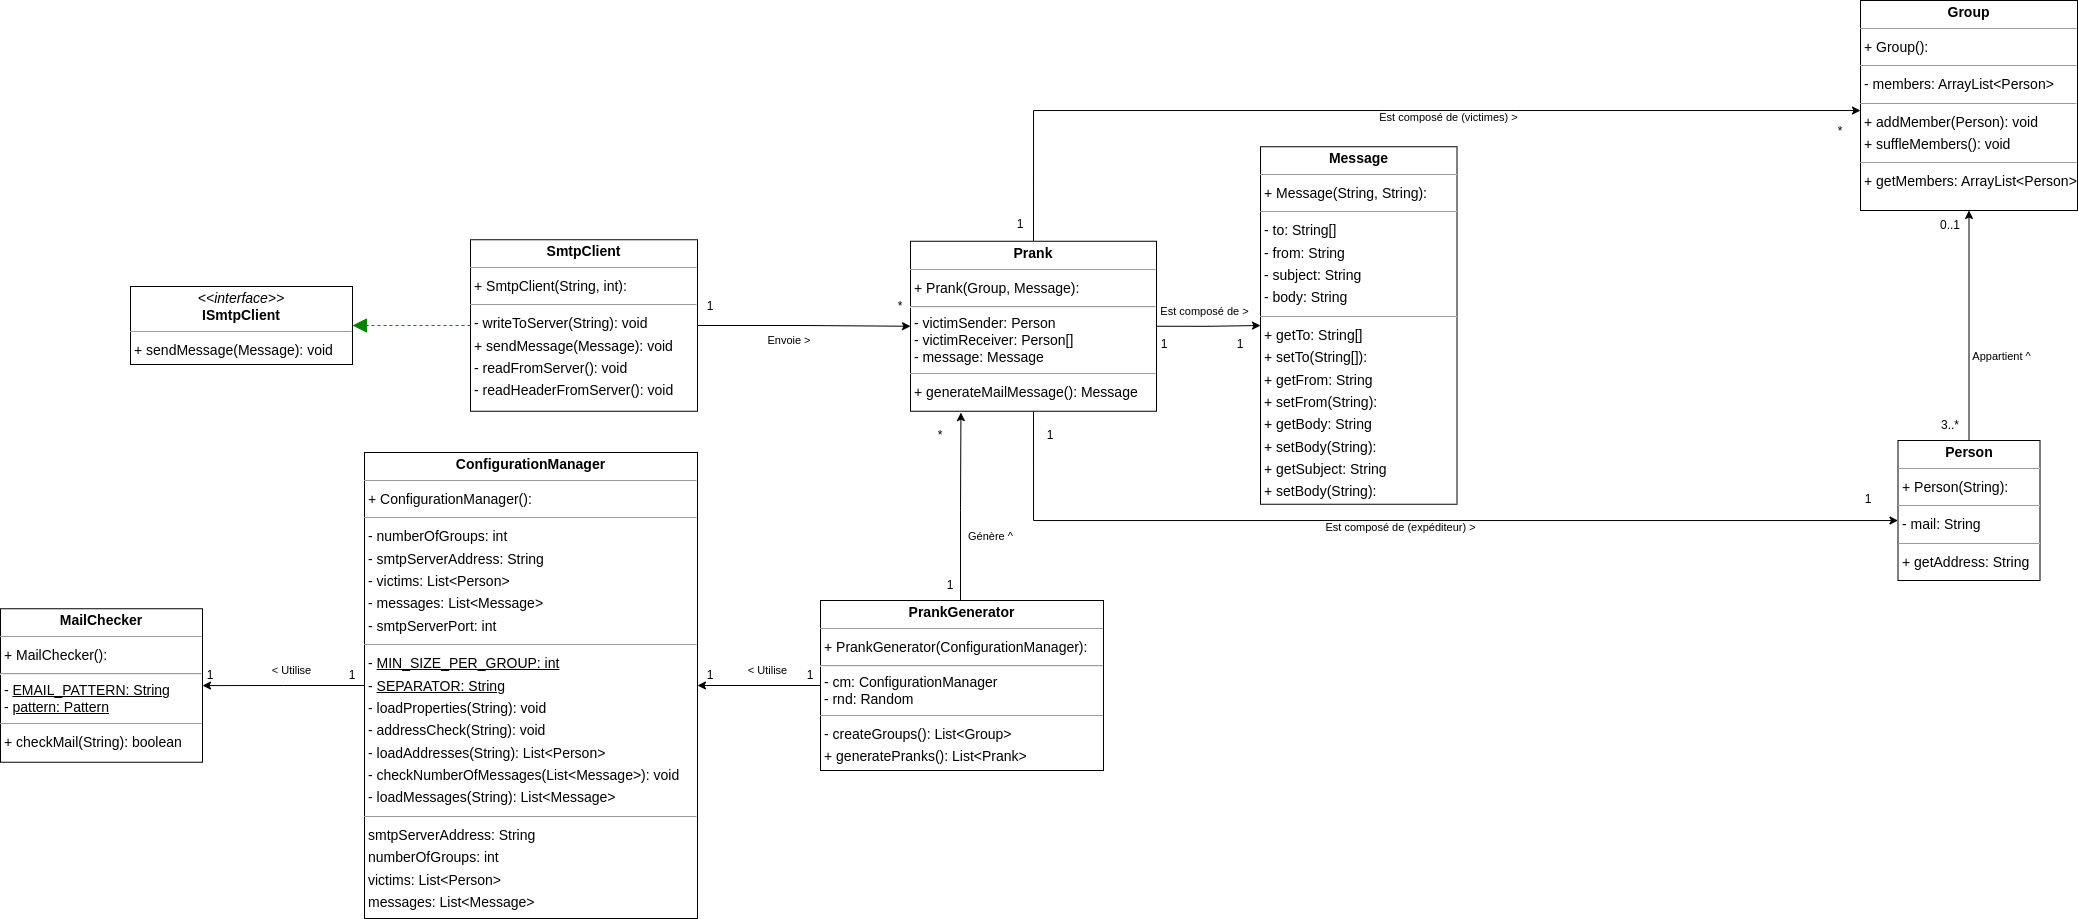

The diagram above was exported from draw.io. Its source (the exported page's mxGraphModel, read from the mxfile embedded in the PNG):
<mxGraphModel dx="1798" dy="969" grid="1" gridSize="10" guides="1" tooltips="1" connect="1" arrows="1" fold="1" page="0" pageScale="1" pageWidth="827" pageHeight="1169" background="none" math="0" shadow="0">
  <root>
    <mxCell id="0" />
    <mxCell id="1" parent="0" />
    <mxCell id="ZKZDNJcE0rgHvSGViD_G-39" style="edgeStyle=orthogonalEdgeStyle;rounded=0;orthogonalLoop=1;jettySize=auto;html=1;exitX=0;exitY=0.5;exitDx=0;exitDy=0;" parent="1" source="node5" target="node1" edge="1">
      <mxGeometry relative="1" as="geometry" />
    </mxCell>
    <mxCell id="ZKZDNJcE0rgHvSGViD_G-43" value="&amp;lt; Utilise" style="edgeLabel;html=1;align=center;verticalAlign=middle;resizable=0;points=[];" parent="ZKZDNJcE0rgHvSGViD_G-39" vertex="1" connectable="0">
      <mxGeometry x="-0.2014" y="-4" relative="1" as="geometry">
        <mxPoint x="-9" y="-11" as="offset" />
      </mxGeometry>
    </mxCell>
    <mxCell id="node5" value="&lt;p style=&quot;margin:0px;margin-top:4px;text-align:center;&quot;&gt;&lt;b&gt;ConfigurationManager&lt;/b&gt;&lt;/p&gt;&lt;hr size=&quot;1&quot;&gt;&lt;p style=&quot;margin:0 0 0 4px;line-height:1.6;&quot;&gt;+ ConfigurationManager(): &lt;/p&gt;&lt;hr size=&quot;1&quot;&gt;&lt;p style=&quot;margin:0 0 0 4px;line-height:1.6;&quot;&gt;- numberOfGroups: int&lt;br&gt;- smtpServerAddress: String&lt;br&gt;- victims: List&amp;lt;Person&amp;gt;&lt;br&gt;- messages: List&amp;lt;Message&amp;gt;&lt;br&gt;- smtpServerPort: int&lt;/p&gt;&lt;hr size=&quot;1&quot;&gt;&lt;p style=&quot;margin:0 0 0 4px;line-height:1.6;&quot;&gt;- &lt;u&gt;MIN_SIZE_PER_GROUP: int&lt;/u&gt;&lt;/p&gt;&lt;p style=&quot;margin:0 0 0 4px;line-height:1.6;&quot;&gt;- &lt;u&gt;SEPARATOR: String&lt;/u&gt;&lt;/p&gt;&lt;p style=&quot;margin:0 0 0 4px;line-height:1.6;&quot;&gt;- loadProperties(String): void&lt;br&gt;- addressCheck(String): void&lt;br&gt;- loadAddresses(String): List&amp;lt;Person&amp;gt;&lt;br&gt;- checkNumberOfMessages(List&amp;lt;Message&amp;gt;): void&lt;br&gt;- loadMessages(String): List&amp;lt;Message&amp;gt;&lt;/p&gt;&lt;hr size=&quot;1&quot;&gt;&lt;p style=&quot;margin:0 0 0 4px;line-height:1.6;&quot;&gt; smtpServerAddress: String&lt;br&gt; numberOfGroups: int&lt;br&gt; victims: List&amp;lt;Person&amp;gt;&lt;br&gt; messages: List&amp;lt;Message&amp;gt;&lt;br&gt; smtpServerPort: int&lt;/p&gt;" style="verticalAlign=top;align=left;overflow=fill;fontSize=14;fontFamily=Helvetica;html=1;rounded=0;shadow=0;comic=0;labelBackgroundColor=none;strokeWidth=1;" parent="1" vertex="1">
      <mxGeometry x="-206" y="222" width="333" height="466" as="geometry" />
    </mxCell>
    <mxCell id="node8" value="&lt;p style=&quot;margin:0px;margin-top:4px;text-align:center;&quot;&gt;&lt;b&gt;Group&lt;/b&gt;&lt;/p&gt;&lt;hr size=&quot;1&quot;&gt;&lt;p style=&quot;margin:0 0 0 4px;line-height:1.6;&quot;&gt;+ Group(): &lt;/p&gt;&lt;hr size=&quot;1&quot;&gt;&lt;p style=&quot;margin:0 0 0 4px;line-height:1.6;&quot;&gt;- members: ArrayList&amp;lt;Person&amp;gt;&lt;/p&gt;&lt;hr size=&quot;1&quot;&gt;&lt;p style=&quot;margin:0 0 0 4px;line-height:1.6;&quot;&gt;+ addMember(Person): void&lt;br&gt;+ suffleMembers(): void&lt;/p&gt;&lt;hr size=&quot;1&quot;&gt;&lt;p style=&quot;margin:0 0 0 4px;line-height:1.6;&quot;&gt;+ getMembers: ArrayList&amp;lt;Person&amp;gt;&lt;/p&gt;" style="verticalAlign=top;align=left;overflow=fill;fontSize=14;fontFamily=Helvetica;html=1;rounded=0;shadow=0;comic=0;labelBackgroundColor=none;strokeWidth=1;" parent="1" vertex="1">
      <mxGeometry x="1290" y="-230" width="217" height="210" as="geometry" />
    </mxCell>
    <mxCell id="node0" value="&lt;p style=&quot;margin:0px;margin-top:4px;text-align:center;&quot;&gt;&lt;i&gt;&amp;lt;&amp;lt;interface&amp;gt;&amp;gt;&lt;/i&gt;&lt;br/&gt;&lt;b&gt;ISmtpClient&lt;/b&gt;&lt;/p&gt;&lt;hr size=&quot;1&quot;/&gt;&lt;p style=&quot;margin:0 0 0 4px;line-height:1.6;&quot;&gt;+ sendMessage(Message): void&lt;/p&gt;" style="verticalAlign=top;align=left;overflow=fill;fontSize=14;fontFamily=Helvetica;html=1;rounded=0;shadow=0;comic=0;labelBackgroundColor=none;strokeWidth=1;" parent="1" vertex="1">
      <mxGeometry x="-440" y="56" width="222" height="78" as="geometry" />
    </mxCell>
    <mxCell id="node1" value="&lt;p style=&quot;margin:0px;margin-top:4px;text-align:center;&quot;&gt;&lt;b&gt;MailChecker&lt;/b&gt;&lt;/p&gt;&lt;hr size=&quot;1&quot;&gt;&lt;p style=&quot;margin:0 0 0 4px;line-height:1.6;&quot;&gt;+ MailChecker(): &lt;/p&gt;&lt;hr&gt;&amp;nbsp;- &lt;u&gt;EMAIL_PATTERN: String&lt;/u&gt;&lt;br&gt;&amp;nbsp;- &lt;u&gt;pattern: Pattern&lt;/u&gt;&lt;br&gt;&lt;hr size=&quot;1&quot;&gt;&lt;p style=&quot;margin:0 0 0 4px;line-height:1.6;&quot;&gt;+ checkMail(String): boolean&lt;/p&gt;" style="verticalAlign=top;align=left;overflow=fill;fontSize=14;fontFamily=Helvetica;html=1;rounded=0;shadow=0;comic=0;labelBackgroundColor=none;strokeWidth=1;" parent="1" vertex="1">
      <mxGeometry x="-570" y="378.25" width="202" height="153.5" as="geometry" />
    </mxCell>
    <mxCell id="node10" value="&lt;p style=&quot;margin:0px;margin-top:4px;text-align:center;&quot;&gt;&lt;b&gt;Message&lt;/b&gt;&lt;/p&gt;&lt;hr size=&quot;1&quot;&gt;&lt;p style=&quot;margin:0 0 0 4px;line-height:1.6;&quot;&gt;+ Message(String, String): &lt;/p&gt;&lt;hr size=&quot;1&quot;&gt;&lt;p style=&quot;margin:0 0 0 4px;line-height:1.6;&quot;&gt;- to: String[]&lt;br&gt;- from: String&lt;br&gt;- subject: String&lt;br&gt;- body: String&lt;/p&gt;&lt;hr size=&quot;1&quot;&gt;&lt;p style=&quot;margin:0 0 0 4px;line-height:1.6;&quot;&gt;+ getTo: String[]&lt;/p&gt;&lt;p style=&quot;margin:0 0 0 4px;line-height:1.6;&quot;&gt;+ setTo(String[]):&lt;br&gt;+ getFrom: String&lt;/p&gt;&lt;p style=&quot;margin:0 0 0 4px;line-height:1.6;&quot;&gt;+ setFrom(String):&lt;br&gt;+ getBody: String&lt;/p&gt;&lt;p style=&quot;margin:0 0 0 4px;line-height:1.6;&quot;&gt;+ setBody(String):&lt;br&gt;+ getSubject: String&lt;/p&gt;&lt;p style=&quot;margin:0 0 0 4px;line-height:1.6;&quot;&gt;+ setBody(String):&lt;/p&gt;" style="verticalAlign=top;align=left;overflow=fill;fontSize=14;fontFamily=Helvetica;html=1;rounded=0;shadow=0;comic=0;labelBackgroundColor=none;strokeWidth=1;" parent="1" vertex="1">
      <mxGeometry x="690" y="-83.75" width="196.5" height="357.5" as="geometry" />
    </mxCell>
    <mxCell id="ZKZDNJcE0rgHvSGViD_G-26" style="edgeStyle=orthogonalEdgeStyle;rounded=0;orthogonalLoop=1;jettySize=auto;html=1;exitX=0.5;exitY=0;exitDx=0;exitDy=0;entryX=0.5;entryY=1;entryDx=0;entryDy=0;" parent="1" source="node6" target="node8" edge="1">
      <mxGeometry relative="1" as="geometry" />
    </mxCell>
    <mxCell id="ZKZDNJcE0rgHvSGViD_G-40" value="Appartient ^" style="edgeLabel;html=1;align=center;verticalAlign=middle;resizable=0;points=[];" parent="ZKZDNJcE0rgHvSGViD_G-26" vertex="1" connectable="0">
      <mxGeometry x="-0.2653" y="4" relative="1" as="geometry">
        <mxPoint x="36" as="offset" />
      </mxGeometry>
    </mxCell>
    <mxCell id="node6" value="&lt;p style=&quot;margin:0px;margin-top:4px;text-align:center;&quot;&gt;&lt;b&gt;Person&lt;/b&gt;&lt;/p&gt;&lt;hr size=&quot;1&quot;&gt;&lt;p style=&quot;margin:0 0 0 4px;line-height:1.6;&quot;&gt;+ Person(String): &lt;/p&gt;&lt;hr size=&quot;1&quot;&gt;&lt;p style=&quot;margin:0 0 0 4px;line-height:1.6;&quot;&gt;- mail: String&lt;br&gt;&lt;/p&gt;&lt;hr size=&quot;1&quot;&gt;&lt;p style=&quot;margin:0 0 0 4px;line-height:1.6;&quot;&gt;+ getAddress: String&lt;/p&gt;" style="verticalAlign=top;align=left;overflow=fill;fontSize=14;fontFamily=Helvetica;html=1;rounded=0;shadow=0;comic=0;labelBackgroundColor=none;strokeWidth=1;" parent="1" vertex="1">
      <mxGeometry x="1327.5" y="210" width="142" height="140" as="geometry" />
    </mxCell>
    <mxCell id="ZKZDNJcE0rgHvSGViD_G-24" style="edgeStyle=orthogonalEdgeStyle;rounded=0;orthogonalLoop=1;jettySize=auto;html=1;exitX=0.5;exitY=0;exitDx=0;exitDy=0;" parent="1" source="node9" target="node8" edge="1">
      <mxGeometry relative="1" as="geometry">
        <Array as="points">
          <mxPoint x="463" y="-120" />
        </Array>
      </mxGeometry>
    </mxCell>
    <mxCell id="ZKZDNJcE0rgHvSGViD_G-33" value="Est composé de (victimes) &amp;gt;" style="edgeLabel;html=1;align=center;verticalAlign=middle;resizable=0;points=[];" parent="ZKZDNJcE0rgHvSGViD_G-24" vertex="1" connectable="0">
      <mxGeometry x="0.1372" y="-7" relative="1" as="geometry">
        <mxPoint as="offset" />
      </mxGeometry>
    </mxCell>
    <mxCell id="ZKZDNJcE0rgHvSGViD_G-25" style="edgeStyle=orthogonalEdgeStyle;rounded=0;orthogonalLoop=1;jettySize=auto;html=1;exitX=0.5;exitY=1;exitDx=0;exitDy=0;" parent="1" source="node9" target="node6" edge="1">
      <mxGeometry relative="1" as="geometry">
        <Array as="points">
          <mxPoint x="463" y="290" />
        </Array>
      </mxGeometry>
    </mxCell>
    <mxCell id="ZKZDNJcE0rgHvSGViD_G-36" value="Est composé de (expéditeur) &amp;gt;" style="edgeLabel;html=1;align=center;verticalAlign=middle;resizable=0;points=[];" parent="ZKZDNJcE0rgHvSGViD_G-25" vertex="1" connectable="0">
      <mxGeometry x="-0.0217" y="-2" relative="1" as="geometry">
        <mxPoint y="5" as="offset" />
      </mxGeometry>
    </mxCell>
    <mxCell id="ZKZDNJcE0rgHvSGViD_G-34" style="edgeStyle=orthogonalEdgeStyle;rounded=0;orthogonalLoop=1;jettySize=auto;html=1;exitX=1;exitY=0.5;exitDx=0;exitDy=0;entryX=0;entryY=0.5;entryDx=0;entryDy=0;" parent="1" source="node9" target="node10" edge="1">
      <mxGeometry relative="1" as="geometry" />
    </mxCell>
    <mxCell id="ZKZDNJcE0rgHvSGViD_G-35" value="Est composé de &amp;gt;" style="edgeLabel;html=1;align=center;verticalAlign=middle;resizable=0;points=[];" parent="ZKZDNJcE0rgHvSGViD_G-34" vertex="1" connectable="0">
      <mxGeometry x="-0.2166" y="-1" relative="1" as="geometry">
        <mxPoint x="7" y="-16" as="offset" />
      </mxGeometry>
    </mxCell>
    <mxCell id="node9" value="&lt;p style=&quot;margin:0px;margin-top:4px;text-align:center;&quot;&gt;&lt;b&gt;Prank&lt;/b&gt;&lt;/p&gt;&lt;hr size=&quot;1&quot;&gt;&lt;p style=&quot;margin:0 0 0 4px;line-height:1.6;&quot;&gt;&lt;span style=&quot;background-color: initial;&quot;&gt;+ Prank(Group, Message):&lt;/span&gt;&lt;br&gt;&lt;/p&gt;&lt;hr&gt;&amp;nbsp;- victimSender: Person&lt;br&gt;&amp;nbsp;- victimReceiver: Person[]&lt;br&gt;&amp;nbsp;- message: Message&lt;br&gt;&lt;hr size=&quot;1&quot;&gt;&lt;p style=&quot;margin:0 0 0 4px;line-height:1.6;&quot;&gt;+ generateMailMessage(): Message&lt;/p&gt;" style="verticalAlign=top;align=left;overflow=fill;fontSize=14;fontFamily=Helvetica;html=1;rounded=0;shadow=0;comic=0;labelBackgroundColor=none;strokeWidth=1;" parent="1" vertex="1">
      <mxGeometry x="340" y="10.75" width="246" height="170" as="geometry" />
    </mxCell>
    <mxCell id="ZKZDNJcE0rgHvSGViD_G-29" style="edgeStyle=orthogonalEdgeStyle;rounded=0;orthogonalLoop=1;jettySize=auto;html=1;exitX=0.5;exitY=0;exitDx=0;exitDy=0;entryX=0.205;entryY=1.008;entryDx=0;entryDy=0;entryPerimeter=0;" parent="1" source="node2" target="node9" edge="1">
      <mxGeometry relative="1" as="geometry">
        <Array as="points">
          <mxPoint x="390" y="390" />
          <mxPoint x="390" y="280" />
          <mxPoint x="390" y="280" />
        </Array>
      </mxGeometry>
    </mxCell>
    <mxCell id="ZKZDNJcE0rgHvSGViD_G-37" value="Génère ^" style="edgeLabel;html=1;align=center;verticalAlign=middle;resizable=0;points=[];" parent="ZKZDNJcE0rgHvSGViD_G-29" vertex="1" connectable="0">
      <mxGeometry x="-0.0701" y="-1" relative="1" as="geometry">
        <mxPoint x="29" as="offset" />
      </mxGeometry>
    </mxCell>
    <mxCell id="ZKZDNJcE0rgHvSGViD_G-38" style="edgeStyle=orthogonalEdgeStyle;rounded=0;orthogonalLoop=1;jettySize=auto;html=1;exitX=0;exitY=0.5;exitDx=0;exitDy=0;entryX=1;entryY=0.5;entryDx=0;entryDy=0;" parent="1" source="node2" target="node5" edge="1">
      <mxGeometry relative="1" as="geometry" />
    </mxCell>
    <mxCell id="ZKZDNJcE0rgHvSGViD_G-42" value="&amp;lt; Utilise" style="edgeLabel;html=1;align=center;verticalAlign=middle;resizable=0;points=[];" parent="ZKZDNJcE0rgHvSGViD_G-38" vertex="1" connectable="0">
      <mxGeometry x="-0.1476" y="-2" relative="1" as="geometry">
        <mxPoint x="-1" y="-13" as="offset" />
      </mxGeometry>
    </mxCell>
    <mxCell id="node2" value="&lt;p style=&quot;margin:0px;margin-top:4px;text-align:center;&quot;&gt;&lt;b&gt;PrankGenerator&lt;/b&gt;&lt;/p&gt;&lt;hr size=&quot;1&quot;&gt;&lt;p style=&quot;margin:0 0 0 4px;line-height:1.6;&quot;&gt;+ PrankGenerator(ConfigurationManager): &lt;/p&gt;&lt;hr&gt;&amp;nbsp;- cm: ConfigurationManager&lt;br&gt;&amp;nbsp;- rnd: Random&lt;br&gt;&lt;hr size=&quot;1&quot;&gt;&lt;p style=&quot;margin:0 0 0 4px;line-height:1.6;&quot;&gt;- createGroups(): List&amp;lt;Group&amp;gt;&lt;br&gt;+ generatePranks(): List&amp;lt;Prank&amp;gt;&lt;/p&gt;" style="verticalAlign=top;align=left;overflow=fill;fontSize=14;fontFamily=Helvetica;html=1;rounded=0;shadow=0;comic=0;labelBackgroundColor=none;strokeWidth=1;" parent="1" vertex="1">
      <mxGeometry x="250" y="370" width="283" height="170" as="geometry" />
    </mxCell>
    <mxCell id="ZKZDNJcE0rgHvSGViD_G-30" style="edgeStyle=orthogonalEdgeStyle;rounded=0;orthogonalLoop=1;jettySize=auto;html=1;exitX=1;exitY=0.5;exitDx=0;exitDy=0;entryX=0;entryY=0.5;entryDx=0;entryDy=0;" parent="1" source="node3" target="node9" edge="1">
      <mxGeometry relative="1" as="geometry" />
    </mxCell>
    <mxCell id="ZKZDNJcE0rgHvSGViD_G-41" value="Envoie &amp;gt;&amp;nbsp;" style="edgeLabel;html=1;align=center;verticalAlign=middle;resizable=0;points=[];" parent="ZKZDNJcE0rgHvSGViD_G-30" vertex="1" connectable="0">
      <mxGeometry x="-0.3544" y="-4" relative="1" as="geometry">
        <mxPoint x="24" y="11" as="offset" />
      </mxGeometry>
    </mxCell>
    <mxCell id="node3" value="&lt;p style=&quot;margin:0px;margin-top:4px;text-align:center;&quot;&gt;&lt;b&gt;SmtpClient&lt;/b&gt;&lt;/p&gt;&lt;hr size=&quot;1&quot;/&gt;&lt;p style=&quot;margin:0 0 0 4px;line-height:1.6;&quot;&gt;+ SmtpClient(String, int): &lt;/p&gt;&lt;hr size=&quot;1&quot;/&gt;&lt;p style=&quot;margin:0 0 0 4px;line-height:1.6;&quot;&gt;- writeToServer(String): void&lt;br/&gt;+ sendMessage(Message): void&lt;br/&gt;- readFromServer(): void&lt;br/&gt;- readHeaderFromServer(): void&lt;/p&gt;" style="verticalAlign=top;align=left;overflow=fill;fontSize=14;fontFamily=Helvetica;html=1;rounded=0;shadow=0;comic=0;labelBackgroundColor=none;strokeWidth=1;" parent="1" vertex="1">
      <mxGeometry x="-100" y="9.25" width="227" height="171.5" as="geometry" />
    </mxCell>
    <mxCell id="edge0" value="" style="html=1;rounded=1;edgeStyle=orthogonalEdgeStyle;dashed=1;startArrow=none;endArrow=block;endSize=12;strokeColor=#008200;exitX=0.000;exitY=0.500;exitDx=0;exitDy=0;entryX=1.000;entryY=0.500;entryDx=0;entryDy=0;" parent="1" source="node3" target="node0" edge="1">
      <mxGeometry width="50" height="50" relative="1" as="geometry">
        <Array as="points" />
      </mxGeometry>
    </mxCell>
    <mxCell id="ZKZDNJcE0rgHvSGViD_G-44" value="1" style="text;html=1;strokeColor=none;fillColor=none;align=center;verticalAlign=middle;whiteSpace=wrap;rounded=0;" parent="1" vertex="1">
      <mxGeometry x="-390" y="430" width="60" height="30" as="geometry" />
    </mxCell>
    <mxCell id="ZKZDNJcE0rgHvSGViD_G-45" value="1" style="text;html=1;strokeColor=none;fillColor=none;align=center;verticalAlign=middle;whiteSpace=wrap;rounded=0;" parent="1" vertex="1">
      <mxGeometry x="-248" y="430" width="60" height="30" as="geometry" />
    </mxCell>
    <mxCell id="ZKZDNJcE0rgHvSGViD_G-46" value="1" style="text;html=1;strokeColor=none;fillColor=none;align=center;verticalAlign=middle;whiteSpace=wrap;rounded=0;" parent="1" vertex="1">
      <mxGeometry x="110" y="430" width="60" height="30" as="geometry" />
    </mxCell>
    <mxCell id="ZKZDNJcE0rgHvSGViD_G-47" value="1" style="text;html=1;strokeColor=none;fillColor=none;align=center;verticalAlign=middle;whiteSpace=wrap;rounded=0;" parent="1" vertex="1">
      <mxGeometry x="210" y="430" width="60" height="30" as="geometry" />
    </mxCell>
    <mxCell id="ZKZDNJcE0rgHvSGViD_G-48" value="*" style="text;html=1;strokeColor=none;fillColor=none;align=center;verticalAlign=middle;whiteSpace=wrap;rounded=0;" parent="1" vertex="1">
      <mxGeometry x="340" y="190" width="60" height="30" as="geometry" />
    </mxCell>
    <mxCell id="ZKZDNJcE0rgHvSGViD_G-49" value="1" style="text;html=1;strokeColor=none;fillColor=none;align=center;verticalAlign=middle;whiteSpace=wrap;rounded=0;" parent="1" vertex="1">
      <mxGeometry x="350" y="340" width="60" height="30" as="geometry" />
    </mxCell>
    <mxCell id="ZKZDNJcE0rgHvSGViD_G-50" value="*" style="text;html=1;strokeColor=none;fillColor=none;align=center;verticalAlign=middle;whiteSpace=wrap;rounded=0;" parent="1" vertex="1">
      <mxGeometry x="1240" y="-113.75" width="60" height="30" as="geometry" />
    </mxCell>
    <mxCell id="ZKZDNJcE0rgHvSGViD_G-51" value="1" style="text;html=1;strokeColor=none;fillColor=none;align=center;verticalAlign=middle;whiteSpace=wrap;rounded=0;" parent="1" vertex="1">
      <mxGeometry x="420" y="-20.75" width="60" height="30" as="geometry" />
    </mxCell>
    <mxCell id="ZKZDNJcE0rgHvSGViD_G-52" value="1" style="text;html=1;strokeColor=none;fillColor=none;align=center;verticalAlign=middle;whiteSpace=wrap;rounded=0;" parent="1" vertex="1">
      <mxGeometry x="1267.5" y="254" width="60" height="30" as="geometry" />
    </mxCell>
    <mxCell id="ZKZDNJcE0rgHvSGViD_G-55" value="1" style="text;html=1;strokeColor=none;fillColor=none;align=center;verticalAlign=middle;whiteSpace=wrap;rounded=0;" parent="1" vertex="1">
      <mxGeometry x="450" y="190" width="60" height="30" as="geometry" />
    </mxCell>
    <mxCell id="ZKZDNJcE0rgHvSGViD_G-56" value="1" style="text;html=1;strokeColor=none;fillColor=none;align=center;verticalAlign=middle;whiteSpace=wrap;rounded=0;" parent="1" vertex="1">
      <mxGeometry x="640" y="99" width="60" height="30" as="geometry" />
    </mxCell>
    <mxCell id="ZKZDNJcE0rgHvSGViD_G-57" value="1" style="text;html=1;strokeColor=none;fillColor=none;align=center;verticalAlign=middle;whiteSpace=wrap;rounded=0;" parent="1" vertex="1">
      <mxGeometry x="564" y="99" width="60" height="30" as="geometry" />
    </mxCell>
    <mxCell id="ZKZDNJcE0rgHvSGViD_G-58" value="*" style="text;html=1;strokeColor=none;fillColor=none;align=center;verticalAlign=middle;whiteSpace=wrap;rounded=0;" parent="1" vertex="1">
      <mxGeometry x="300" y="61" width="60" height="30" as="geometry" />
    </mxCell>
    <mxCell id="ZKZDNJcE0rgHvSGViD_G-59" value="1" style="text;html=1;strokeColor=none;fillColor=none;align=center;verticalAlign=middle;whiteSpace=wrap;rounded=0;" parent="1" vertex="1">
      <mxGeometry x="110" y="61" width="60" height="30" as="geometry" />
    </mxCell>
    <mxCell id="ZKZDNJcE0rgHvSGViD_G-60" value="0..1" style="text;html=1;strokeColor=none;fillColor=none;align=center;verticalAlign=middle;whiteSpace=wrap;rounded=0;" parent="1" vertex="1">
      <mxGeometry x="1350" y="-20" width="60" height="30" as="geometry" />
    </mxCell>
    <mxCell id="ZKZDNJcE0rgHvSGViD_G-61" value="3..*" style="text;html=1;strokeColor=none;fillColor=none;align=center;verticalAlign=middle;whiteSpace=wrap;rounded=0;" parent="1" vertex="1">
      <mxGeometry x="1350" y="180" width="60" height="30" as="geometry" />
    </mxCell>
  </root>
</mxGraphModel>